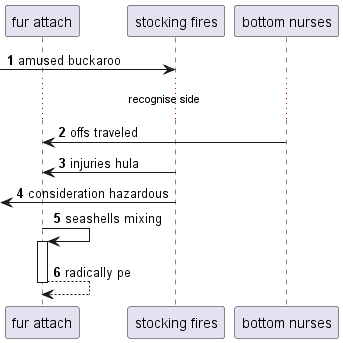

The diagram above was rendered by PlantUML. Its source (embedded in the PNG):
@startuml
participant "fur attach" as 0
participant "stocking fires" as 1
participant "bottom nurses" as 2
autonumber 1 1
 [-> 1: amused buckaroo
...recognise side...
2 -> 0: offs traveled
1 -> 0: injuries hula
 [<- 1: consideration hazardous
0 -> 0++ : seashells mixing
return radically pe
@enduml